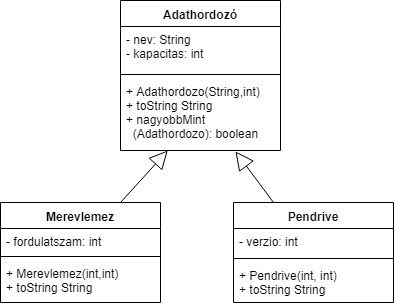

The diagram above was exported from draw.io. Its source (the exported page's mxGraphModel, read from the mxfile embedded in the PNG):
<mxGraphModel dx="780" dy="715" grid="1" gridSize="10" guides="1" tooltips="1" connect="1" arrows="1" fold="1" page="1" pageScale="1" pageWidth="827" pageHeight="1169" background="#ffffff" math="0" shadow="0">
  <root>
    <mxCell id="0" />
    <mxCell id="1" parent="0" />
    <mxCell id="2" value="Merevlemez" style="swimlane;fontStyle=1;align=center;verticalAlign=top;childLayout=stackLayout;horizontal=1;startSize=26;horizontalStack=0;resizeParent=1;resizeParentMax=0;resizeLast=0;collapsible=1;marginBottom=0;swimlaneFillColor=#ffffff;" parent="1" vertex="1">
      <mxGeometry x="20" y="275" width="160" height="100" as="geometry">
        <mxRectangle x="70" y="170" width="60" height="26" as="alternateBounds" />
      </mxGeometry>
    </mxCell>
    <mxCell id="3" value="- fordulatszam: int" style="text;strokeColor=none;fillColor=none;align=left;verticalAlign=top;spacingLeft=4;spacingRight=4;overflow=hidden;rotatable=0;points=[[0,0.5],[1,0.5]];portConstraint=eastwest;" parent="2" vertex="1">
      <mxGeometry y="26" width="160" height="24" as="geometry" />
    </mxCell>
    <mxCell id="4" value="" style="line;strokeWidth=1;fillColor=none;align=left;verticalAlign=middle;spacingTop=-1;spacingLeft=3;spacingRight=3;rotatable=0;labelPosition=right;points=[];portConstraint=eastwest;" parent="2" vertex="1">
      <mxGeometry y="50" width="160" height="8" as="geometry" />
    </mxCell>
    <mxCell id="5" value="+ Merevlemez(int,int)&#10;+ toString String&#10;" style="text;strokeColor=none;fillColor=none;align=left;verticalAlign=top;spacingLeft=4;spacingRight=4;overflow=hidden;rotatable=0;points=[[0,0.5],[1,0.5]];portConstraint=eastwest;" parent="2" vertex="1">
      <mxGeometry y="58" width="160" height="42" as="geometry" />
    </mxCell>
    <mxCell id="10" value="Adathordozó" style="swimlane;fontStyle=1;align=center;verticalAlign=top;childLayout=stackLayout;horizontal=1;startSize=26;horizontalStack=0;resizeParent=1;resizeParentMax=0;resizeLast=0;collapsible=1;marginBottom=0;swimlaneFillColor=#ffffff;" parent="1" vertex="1">
      <mxGeometry x="140" y="73" width="160" height="150" as="geometry">
        <mxRectangle x="70" y="170" width="60" height="26" as="alternateBounds" />
      </mxGeometry>
    </mxCell>
    <mxCell id="11" value="- nev: String&#10;- kapacitas: int&#10;" style="text;strokeColor=none;fillColor=none;align=left;verticalAlign=top;spacingLeft=4;spacingRight=4;overflow=hidden;rotatable=0;points=[[0,0.5],[1,0.5]];portConstraint=eastwest;" parent="10" vertex="1">
      <mxGeometry y="26" width="160" height="44" as="geometry" />
    </mxCell>
    <mxCell id="12" value="" style="line;strokeWidth=1;fillColor=none;align=left;verticalAlign=middle;spacingTop=-1;spacingLeft=3;spacingRight=3;rotatable=0;labelPosition=right;points=[];portConstraint=eastwest;" parent="10" vertex="1">
      <mxGeometry y="70" width="160" height="8" as="geometry" />
    </mxCell>
    <mxCell id="13" value="+ Adathordozo(String,int)&#10;+ toString String&#10;+ nagyobbMint&#10;  (Adathordozo): boolean" style="text;strokeColor=none;fillColor=none;align=left;verticalAlign=top;spacingLeft=4;spacingRight=4;overflow=hidden;rotatable=0;points=[[0,0.5],[1,0.5]];portConstraint=eastwest;" parent="10" vertex="1">
      <mxGeometry y="78" width="160" height="72" as="geometry" />
    </mxCell>
    <mxCell id="20" value="" style="endArrow=block;endSize=16;endFill=0;html=1;exitX=0.75;exitY=0;exitDx=0;exitDy=0;" parent="1" source="2" target="13" edge="1">
      <mxGeometry width="160" relative="1" as="geometry">
        <mxPoint x="60" y="420" as="sourcePoint" />
        <mxPoint x="220" y="420" as="targetPoint" />
      </mxGeometry>
    </mxCell>
    <mxCell id="y668_gi5u_9UIBCZa6eQ-25" value="Pendrive" style="swimlane;fontStyle=1;align=center;verticalAlign=top;childLayout=stackLayout;horizontal=1;startSize=26;horizontalStack=0;resizeParent=1;resizeParentMax=0;resizeLast=0;collapsible=1;marginBottom=0;" vertex="1" parent="1">
      <mxGeometry x="253" y="275" width="160" height="100" as="geometry">
        <mxRectangle x="253" y="275" width="80" height="26" as="alternateBounds" />
      </mxGeometry>
    </mxCell>
    <mxCell id="y668_gi5u_9UIBCZa6eQ-26" value="- verzio: int " style="text;strokeColor=none;fillColor=none;align=left;verticalAlign=top;spacingLeft=4;spacingRight=4;overflow=hidden;rotatable=0;points=[[0,0.5],[1,0.5]];portConstraint=eastwest;" vertex="1" parent="y668_gi5u_9UIBCZa6eQ-25">
      <mxGeometry y="26" width="160" height="26" as="geometry" />
    </mxCell>
    <mxCell id="y668_gi5u_9UIBCZa6eQ-27" value="" style="line;strokeWidth=1;fillColor=none;align=left;verticalAlign=middle;spacingTop=-1;spacingLeft=3;spacingRight=3;rotatable=0;labelPosition=right;points=[];portConstraint=eastwest;" vertex="1" parent="y668_gi5u_9UIBCZa6eQ-25">
      <mxGeometry y="52" width="160" height="8" as="geometry" />
    </mxCell>
    <mxCell id="y668_gi5u_9UIBCZa6eQ-28" value="+ Pendrive(int, int)&#10;+ toString String" style="text;strokeColor=none;fillColor=none;align=left;verticalAlign=top;spacingLeft=4;spacingRight=4;overflow=hidden;rotatable=0;points=[[0,0.5],[1,0.5]];portConstraint=eastwest;" vertex="1" parent="y668_gi5u_9UIBCZa6eQ-25">
      <mxGeometry y="60" width="160" height="40" as="geometry" />
    </mxCell>
    <mxCell id="y668_gi5u_9UIBCZa6eQ-29" value="" style="endArrow=block;endSize=16;endFill=0;html=1;exitX=0.25;exitY=0;entryX=0.719;entryY=1.014;entryDx=0;entryDy=0;entryPerimeter=0;exitDx=0;exitDy=0;" edge="1" parent="1" source="y668_gi5u_9UIBCZa6eQ-25" target="13">
      <mxGeometry width="160" relative="1" as="geometry">
        <mxPoint x="110" y="285" as="sourcePoint" />
        <mxPoint x="163.18181818181824" y="233" as="targetPoint" />
      </mxGeometry>
    </mxCell>
  </root>
</mxGraphModel>